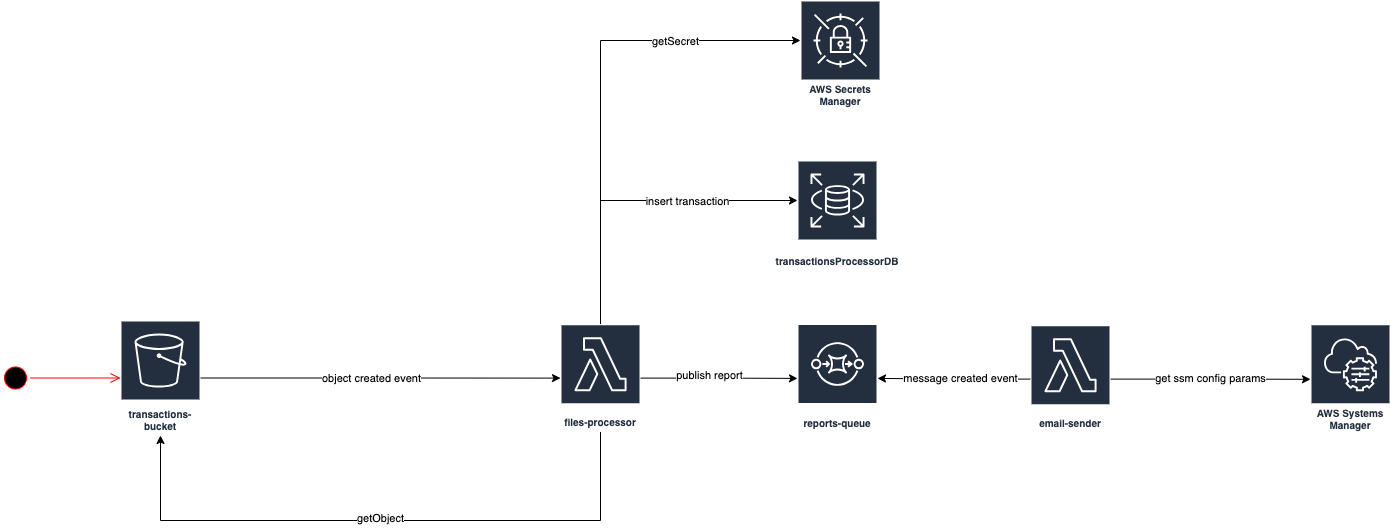

The diagram above was exported from draw.io. Its source (the exported page's mxGraphModel, read from the mxfile embedded in the PNG):
<mxGraphModel dx="2501" dy="698" grid="1" gridSize="10" guides="1" tooltips="1" connect="1" arrows="1" fold="1" page="1" pageScale="1" pageWidth="827" pageHeight="1169" math="0" shadow="0">
  <root>
    <mxCell id="0" />
    <mxCell id="1" parent="0" />
    <mxCell id="58VKFuqq5UMRrcoUiv9q-1" value="" style="ellipse;html=1;shape=startState;fillColor=#000000;strokeColor=#ff0000;" vertex="1" parent="1">
      <mxGeometry x="-230" y="542.5" width="30" height="30" as="geometry" />
    </mxCell>
    <mxCell id="58VKFuqq5UMRrcoUiv9q-2" value="" style="edgeStyle=orthogonalEdgeStyle;html=1;verticalAlign=bottom;endArrow=open;endSize=8;strokeColor=#ff0000;rounded=0;" edge="1" parent="1" source="58VKFuqq5UMRrcoUiv9q-1" target="58VKFuqq5UMRrcoUiv9q-5">
      <mxGeometry relative="1" as="geometry">
        <mxPoint x="-140" y="550" as="targetPoint" />
      </mxGeometry>
    </mxCell>
    <mxCell id="58VKFuqq5UMRrcoUiv9q-3" style="edgeStyle=orthogonalEdgeStyle;rounded=0;orthogonalLoop=1;jettySize=auto;html=1;" edge="1" parent="1" source="58VKFuqq5UMRrcoUiv9q-5" target="58VKFuqq5UMRrcoUiv9q-14">
      <mxGeometry relative="1" as="geometry">
        <mxPoint x="120" y="557.5" as="targetPoint" />
      </mxGeometry>
    </mxCell>
    <mxCell id="58VKFuqq5UMRrcoUiv9q-4" value="object created event" style="edgeLabel;html=1;align=center;verticalAlign=middle;resizable=0;points=[];" vertex="1" connectable="0" parent="58VKFuqq5UMRrcoUiv9q-3">
      <mxGeometry x="-0.2667" y="2" relative="1" as="geometry">
        <mxPoint x="38" y="2" as="offset" />
      </mxGeometry>
    </mxCell>
    <mxCell id="58VKFuqq5UMRrcoUiv9q-5" value="transactions-bucket" style="sketch=0;outlineConnect=0;fontColor=#232F3E;gradientColor=none;strokeColor=#ffffff;fillColor=#232F3E;dashed=0;verticalLabelPosition=middle;verticalAlign=bottom;align=center;html=1;whiteSpace=wrap;fontSize=10;fontStyle=1;spacing=3;shape=mxgraph.aws4.productIcon;prIcon=mxgraph.aws4.s3;" vertex="1" parent="1">
      <mxGeometry x="-110" y="500" width="80" height="115" as="geometry" />
    </mxCell>
    <mxCell id="58VKFuqq5UMRrcoUiv9q-6" style="edgeStyle=orthogonalEdgeStyle;rounded=0;orthogonalLoop=1;jettySize=auto;html=1;" edge="1" parent="1" source="58VKFuqq5UMRrcoUiv9q-14" target="58VKFuqq5UMRrcoUiv9q-5">
      <mxGeometry relative="1" as="geometry">
        <Array as="points">
          <mxPoint x="370" y="700" />
          <mxPoint x="-70" y="700" />
        </Array>
      </mxGeometry>
    </mxCell>
    <mxCell id="58VKFuqq5UMRrcoUiv9q-7" value="getObject" style="edgeLabel;html=1;align=center;verticalAlign=middle;resizable=0;points=[];" vertex="1" connectable="0" parent="58VKFuqq5UMRrcoUiv9q-6">
      <mxGeometry x="0.1495" y="-3" relative="1" as="geometry">
        <mxPoint x="44" as="offset" />
      </mxGeometry>
    </mxCell>
    <mxCell id="58VKFuqq5UMRrcoUiv9q-8" style="edgeStyle=orthogonalEdgeStyle;rounded=0;orthogonalLoop=1;jettySize=auto;html=1;" edge="1" parent="1" source="58VKFuqq5UMRrcoUiv9q-14" target="58VKFuqq5UMRrcoUiv9q-16">
      <mxGeometry relative="1" as="geometry" />
    </mxCell>
    <mxCell id="58VKFuqq5UMRrcoUiv9q-9" value="publish report" style="edgeLabel;html=1;align=center;verticalAlign=middle;resizable=0;points=[];" vertex="1" connectable="0" parent="58VKFuqq5UMRrcoUiv9q-8">
      <mxGeometry x="-0.1354" y="3" relative="1" as="geometry">
        <mxPoint as="offset" />
      </mxGeometry>
    </mxCell>
    <mxCell id="58VKFuqq5UMRrcoUiv9q-10" style="edgeStyle=orthogonalEdgeStyle;rounded=0;orthogonalLoop=1;jettySize=auto;html=1;" edge="1" parent="1" source="58VKFuqq5UMRrcoUiv9q-14" target="58VKFuqq5UMRrcoUiv9q-15">
      <mxGeometry relative="1" as="geometry">
        <Array as="points">
          <mxPoint x="370" y="380" />
        </Array>
      </mxGeometry>
    </mxCell>
    <mxCell id="58VKFuqq5UMRrcoUiv9q-11" value="insert transaction" style="edgeLabel;html=1;align=center;verticalAlign=middle;resizable=0;points=[];" vertex="1" connectable="0" parent="58VKFuqq5UMRrcoUiv9q-10">
      <mxGeometry x="0.3079" relative="1" as="geometry">
        <mxPoint as="offset" />
      </mxGeometry>
    </mxCell>
    <mxCell id="58VKFuqq5UMRrcoUiv9q-12" style="edgeStyle=orthogonalEdgeStyle;rounded=0;orthogonalLoop=1;jettySize=auto;html=1;" edge="1" parent="1" source="58VKFuqq5UMRrcoUiv9q-14" target="58VKFuqq5UMRrcoUiv9q-23">
      <mxGeometry relative="1" as="geometry">
        <Array as="points">
          <mxPoint x="370" y="220" />
        </Array>
      </mxGeometry>
    </mxCell>
    <mxCell id="58VKFuqq5UMRrcoUiv9q-13" value="getSecret" style="edgeLabel;html=1;align=center;verticalAlign=middle;resizable=0;points=[];" vertex="1" connectable="0" parent="58VKFuqq5UMRrcoUiv9q-12">
      <mxGeometry x="0.482" relative="1" as="geometry">
        <mxPoint as="offset" />
      </mxGeometry>
    </mxCell>
    <mxCell id="58VKFuqq5UMRrcoUiv9q-14" value="files-processor" style="sketch=0;outlineConnect=0;fontColor=#232F3E;gradientColor=none;strokeColor=#ffffff;fillColor=#232F3E;dashed=0;verticalLabelPosition=middle;verticalAlign=bottom;align=center;html=1;whiteSpace=wrap;fontSize=10;fontStyle=1;spacing=3;shape=mxgraph.aws4.productIcon;prIcon=mxgraph.aws4.lambda;" vertex="1" parent="1">
      <mxGeometry x="330" y="503.75" width="80" height="107.5" as="geometry" />
    </mxCell>
    <mxCell id="58VKFuqq5UMRrcoUiv9q-15" value="transactionsProcessorDB" style="sketch=0;outlineConnect=0;fontColor=#232F3E;gradientColor=none;strokeColor=#ffffff;fillColor=#232F3E;dashed=0;verticalLabelPosition=middle;verticalAlign=bottom;align=center;html=1;whiteSpace=wrap;fontSize=10;fontStyle=1;spacing=3;shape=mxgraph.aws4.productIcon;prIcon=mxgraph.aws4.rds;" vertex="1" parent="1">
      <mxGeometry x="567" y="340" width="80" height="110" as="geometry" />
    </mxCell>
    <mxCell id="58VKFuqq5UMRrcoUiv9q-16" value="reports-queue" style="sketch=0;outlineConnect=0;fontColor=#232F3E;gradientColor=none;strokeColor=#ffffff;fillColor=#232F3E;dashed=0;verticalLabelPosition=middle;verticalAlign=bottom;align=center;html=1;whiteSpace=wrap;fontSize=10;fontStyle=1;spacing=3;shape=mxgraph.aws4.productIcon;prIcon=mxgraph.aws4.sqs;" vertex="1" parent="1">
      <mxGeometry x="567" y="503.5" width="80" height="108.75" as="geometry" />
    </mxCell>
    <mxCell id="58VKFuqq5UMRrcoUiv9q-17" style="edgeStyle=orthogonalEdgeStyle;rounded=0;orthogonalLoop=1;jettySize=auto;html=1;" edge="1" parent="1" source="58VKFuqq5UMRrcoUiv9q-21" target="58VKFuqq5UMRrcoUiv9q-16">
      <mxGeometry relative="1" as="geometry" />
    </mxCell>
    <mxCell id="58VKFuqq5UMRrcoUiv9q-18" value="message created event" style="edgeLabel;html=1;align=center;verticalAlign=middle;resizable=0;points=[];" vertex="1" connectable="0" parent="58VKFuqq5UMRrcoUiv9q-17">
      <mxGeometry x="0.3364" y="-1" relative="1" as="geometry">
        <mxPoint x="32" y="1" as="offset" />
      </mxGeometry>
    </mxCell>
    <mxCell id="58VKFuqq5UMRrcoUiv9q-19" style="edgeStyle=orthogonalEdgeStyle;rounded=0;orthogonalLoop=1;jettySize=auto;html=1;" edge="1" parent="1" source="58VKFuqq5UMRrcoUiv9q-21" target="58VKFuqq5UMRrcoUiv9q-22">
      <mxGeometry relative="1" as="geometry" />
    </mxCell>
    <mxCell id="58VKFuqq5UMRrcoUiv9q-20" value="get ssm config params" style="edgeLabel;html=1;align=center;verticalAlign=middle;resizable=0;points=[];" vertex="1" connectable="0" parent="58VKFuqq5UMRrcoUiv9q-19">
      <mxGeometry x="0.0723" y="3" relative="1" as="geometry">
        <mxPoint x="-7" y="2" as="offset" />
      </mxGeometry>
    </mxCell>
    <mxCell id="58VKFuqq5UMRrcoUiv9q-21" value="email-sender" style="sketch=0;outlineConnect=0;fontColor=#232F3E;gradientColor=none;strokeColor=#ffffff;fillColor=#232F3E;dashed=0;verticalLabelPosition=middle;verticalAlign=bottom;align=center;html=1;whiteSpace=wrap;fontSize=10;fontStyle=1;spacing=3;shape=mxgraph.aws4.productIcon;prIcon=mxgraph.aws4.lambda;" vertex="1" parent="1">
      <mxGeometry x="800" y="504.75" width="80" height="107.5" as="geometry" />
    </mxCell>
    <mxCell id="58VKFuqq5UMRrcoUiv9q-22" value="AWS Systems Manager" style="sketch=0;outlineConnect=0;fontColor=#232F3E;gradientColor=none;strokeColor=#ffffff;fillColor=#232F3E;dashed=0;verticalLabelPosition=middle;verticalAlign=bottom;align=center;html=1;whiteSpace=wrap;fontSize=10;fontStyle=1;spacing=3;shape=mxgraph.aws4.productIcon;prIcon=mxgraph.aws4.systems_manager;" vertex="1" parent="1">
      <mxGeometry x="1080" y="503.75" width="80" height="110" as="geometry" />
    </mxCell>
    <mxCell id="58VKFuqq5UMRrcoUiv9q-23" value="AWS Secrets Manager" style="sketch=0;outlineConnect=0;fontColor=#232F3E;gradientColor=none;strokeColor=#ffffff;fillColor=#232F3E;dashed=0;verticalLabelPosition=middle;verticalAlign=bottom;align=center;html=1;whiteSpace=wrap;fontSize=10;fontStyle=1;spacing=3;shape=mxgraph.aws4.productIcon;prIcon=mxgraph.aws4.secrets_manager;" vertex="1" parent="1">
      <mxGeometry x="570" y="180" width="80" height="110" as="geometry" />
    </mxCell>
  </root>
</mxGraphModel>